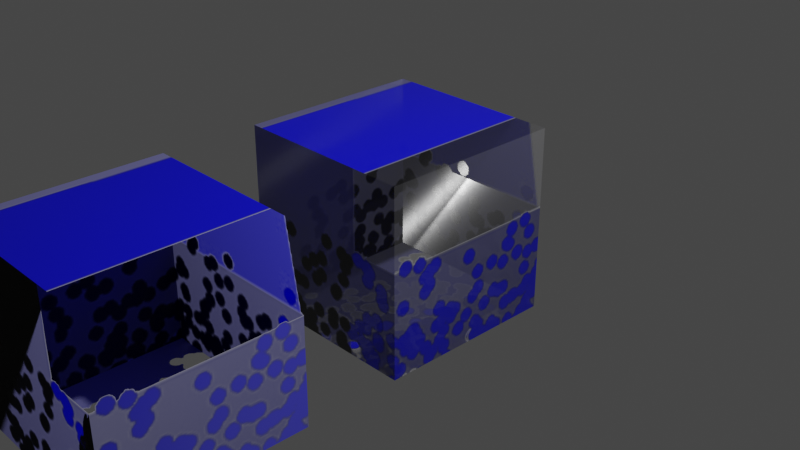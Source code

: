 # Source: armoryPBRmat.blend  (saved by Blender 2.93.21; exported with 4.5.12 LTS)
import bpy
from mathutils import Matrix  # noqa: F401  (used for matrix-valued properties, if any)

bpy.ops.wm.read_factory_settings(use_empty=True)
scene = bpy.context.scene
scene.name = 'Scene'

# ---- collections
col_collection = bpy.data.collections.new('Collection'); scene.collection.children.link(col_collection)

# ---- images (referenced by path relative to the original .blend; pixels are not part of the script)
import os
ASSET_DIR = os.environ.get("B2B_ASSET_DIR", "")  # directory of the original .blend (textures are referenced by path, not embedded)
HERE = os.path.dirname(os.path.abspath(__file__))  # packed textures are extracted next to this script under _unpacked/

def load_image(name, relpath, width, height, colorspace="sRGB"):
    """Load a texture the original file referenced (path relative to the .blend, or extracted next to this script)."""
    p = next((c for c in (os.path.join(HERE, relpath), os.path.join(ASSET_DIR, relpath)) if relpath and os.path.exists(c)), "")
    if p:
        img = bpy.data.images.load(p, check_existing=True)
        img.name = name
    else:  # same state as the original file: an image datablock whose file is absent (Cycles renders it pink)
        img = bpy.data.images.new(name, width, height)
        img.source = "FILE"
        img.filepath = "//" + (relpath or name)
    img.colorspace_settings.name = colorspace
    return img
img_h3hks_jpg = load_image('H3Hks.jpg', '_unpacked/H3Hks.6726dff6.jpg', 400, 400, 'sRGB')

# ---- materials (node trees are filled in below, after node groups)
mat_armory_pbr_mat = bpy.data.materials.new('armory PBR mat')
mat_armory_pbr_mat.roughness = 0.5
mat_bsdf_mat = bpy.data.materials.new('BSDF mat')
mat_bsdf_mat.roughness = 0.5

# ---- node groups
ng_armory_pbr = bpy.data.node_groups.new('Armory PBR', 'ShaderNodeTree')
_s = ng_armory_pbr.interface.new_socket(name='Surface', in_out='OUTPUT', socket_type='NodeSocketShader')
_s = ng_armory_pbr.interface.new_socket(name='Displacement', in_out='OUTPUT', socket_type='NodeSocketFloat')
_s = ng_armory_pbr.interface.new_socket(name='Base Color', in_out='INPUT', socket_type='NodeSocketColor')
_s.default_value = (0.8, 0.8, 0.8, 1.0)
_s = ng_armory_pbr.interface.new_socket(name='Opacity', in_out='INPUT', socket_type='NodeSocketFloat')
_s.default_value = 1.0
_s.min_value = 0.0
_s.max_value = 1.0
_s = ng_armory_pbr.interface.new_socket(name='Occlusion', in_out='INPUT', socket_type='NodeSocketFloat')
_s.default_value = 1.0
_s.min_value = 0.0
_s.max_value = 1.0
_s = ng_armory_pbr.interface.new_socket(name='Roughness', in_out='INPUT', socket_type='NodeSocketFloat')
_s.default_value = 0.1
_s.min_value = 0.0
_s.max_value = 1.0
_s = ng_armory_pbr.interface.new_socket(name='Metallic', in_out='INPUT', socket_type='NodeSocketFloat')
_s.min_value = 0.0
_s.max_value = 1.0
_s = ng_armory_pbr.interface.new_socket(name='Normal Map', in_out='INPUT', socket_type='NodeSocketColor')
_s.default_value = (0.5, 0.5, 1.0, 1.0)
_s = ng_armory_pbr.interface.new_socket(name='Emission', in_out='INPUT', socket_type='NodeSocketFloat')
_s.min_value = 0.0
_s.max_value = 100.0
_s = ng_armory_pbr.interface.new_socket(name='Height', in_out='INPUT', socket_type='NodeSocketFloat')
_s.min_value = 0.0
_s.max_value = 1.0
_s = ng_armory_pbr.interface.new_socket(name='Subsurface', in_out='INPUT', socket_type='NodeSocketFloat')
_s.min_value = 0.0
_s.max_value = 1.0
_N = ng_armory_pbr.nodes; _L = ng_armory_pbr.links
n0 = _N.new('ShaderNodeMix'); n0.name = 'Mix'; n0.location = (-970, 21)
n0.data_type = 'RGBA'
n0.blend_type = 'MULTIPLY'
n0.inputs[0].default_value = 1.0
n1 = _N.new('NodeGroupInput'); n1.name = 'Group Input'; n1.location = (-1317, -92)
n1.width = 152
n2 = _N.new('ShaderNodeMixShader'); n2.name = 'Mix Shader'; n2.location = (-438, -318)
n3 = _N.new('ShaderNodeEmission'); n3.name = 'Emission'; n3.location = (-721, -589)
n4 = _N.new('ShaderNodeBsdfPrincipled'); n4.name = 'Principled BSDF'; n4.location = (-744, -47)
n4.width = 185
n4.subsurface_method = 'BURLEY'
n4.inputs[3].default_value = 1.45
n4.inputs[8].default_value = 1.0
n4.inputs[9].default_value = (1.0, 1.0, 1.0)
n4.inputs[27].default_value = (0.0, 0.0, 0.0, 1.0)
n4.inputs[28].default_value = 1.0
n5 = _N.new('ShaderNodeNormalMap'); n5.name = 'Normal Map'; n5.location = (-1079, -425)
n6 = _N.new('NodeGroupOutput'); n6.name = 'Group Output'; n6.location = (-21, -242)
n6.width = 158
n7 = _N.new('ShaderNodeMixShader'); n7.name = 'Mix Shader.001'; n7.location = (-255, -71)
n8 = _N.new('ShaderNodeBsdfTransparent'); n8.name = 'Transparent BSDF'; n8.location = (-444, -142)
n9 = _N.new('ShaderNodeMix'); n9.name = 'Mix.001'; n9.location = (-914, -167)
n9.data_type = 'RGBA'
n9.inputs[7].default_value = (0.7, 0.1, 0.1, 1.0)
_L.new(n1.outputs[3], n4.inputs[2])
_L.new(n1.outputs[4], n4.inputs[1])
_L.new(n1.outputs[7], n6.inputs[1])
_L.new(n1.outputs[2], n0.inputs[7])
_L.new(n1.outputs[0], n0.inputs[6])
_L.new(n1.outputs[6], n2.inputs[0])
_L.new(n1.outputs[0], n3.inputs[0])
_L.new(n3.outputs[0], n2.inputs[2])
_L.new(n4.outputs[0], n2.inputs[1])
_L.new(n1.outputs[5], n5.inputs[1])
_L.new(n5.outputs[0], n4.inputs[5])
_L.new(n1.outputs[1], n7.inputs[0])
_L.new(n8.outputs[0], n7.inputs[1])
_L.new(n2.outputs[0], n7.inputs[2])
_L.new(n7.outputs[0], n6.inputs[0])
_L.new(n0.outputs[2], n9.inputs[6])
_L.new(n1.outputs[8], n9.inputs[0])
_L.new(n1.outputs[8], n4.inputs[10])
_L.new(n9.outputs[2], n4.inputs[0])
n6.is_active_output = True

# ---- material node trees
mat_armory_pbr_mat.use_nodes = True; mat_armory_pbr_mat.node_tree.nodes.clear()
_N = mat_armory_pbr_mat.node_tree.nodes; _L = mat_armory_pbr_mat.node_tree.links
n0 = _N.new('ShaderNodeBsdfPrincipled'); n0.name = 'Principled BSDF'; n0.location = (740, 525)
n0.distribution = 'GGX'
n0.subsurface_method = 'BURLEY'
n0.inputs[3].default_value = 1.45
n0.inputs[27].default_value = (0.0, 0.0, 0.0, 1.0)
n0.inputs[28].default_value = 1.0
n1 = _N.new('ShaderNodeMixShader'); n1.name = 'Mix Shader'; n1.location = (-60, 280)
n2 = _N.new('ShaderNodeOutputMaterial'); n2.name = 'Material Output'; n2.location = (120, 280)
n3 = _N.new('ShaderNodeBsdfTransparent'); n3.name = 'Transparent BSDF'; n3.location = (-320, -180)
n4 = _N.new('ShaderNodeTexImage'); n4.name = 'Image Texture'; n4.location = (-1040, 200)
n4.image = img_h3hks_jpg
n5 = _N.new('ShaderNodeSeparateColor'); n5.name = 'Separate RGB'; n5.location = (-760, 200)
n6 = _N.new('ShaderNodeMix'); n6.name = 'Mix'; n6.location = (-580, 200)
n6.data_type = 'RGBA'
n6.inputs[7].default_value = (0.0, 0.0, 1.0, 1.0)
n7 = _N.new('ShaderNodeGroup'); n7.name = 'Group'; n7.location = (-320, 160)
n7.node_tree = ng_armory_pbr
n7.inputs[1].default_value = 1.0
n7.inputs[2].default_value = 1.0
n7.inputs[3].default_value = 0.1
n7.inputs[4].default_value = 0.0
n7.inputs[6].default_value = 0.0
n7.inputs[7].default_value = 0.0
n7.inputs[8].default_value = 0.0
_L.new(n3.outputs[0], n1.inputs[2])
_L.new(n1.outputs[0], n2.inputs[0])
_L.new(n4.outputs[0], n5.inputs[0])
_L.new(n6.outputs[2], n1.inputs[0])
_L.new(n7.outputs[0], n1.inputs[1])
_L.new(n6.outputs[2], n7.inputs[0])
_L.new(n6.outputs[2], n7.inputs[5])
_L.new(n5.outputs[0], n6.inputs[0])
_L.new(n5.outputs[1], n6.inputs[6])
n2.is_active_output = True
mat_bsdf_mat.use_nodes = True; mat_bsdf_mat.node_tree.nodes.clear()
_N = mat_bsdf_mat.node_tree.nodes; _L = mat_bsdf_mat.node_tree.links
n0 = _N.new('ShaderNodeBsdfPrincipled'); n0.name = 'Principled BSDF'; n0.location = (740, 525)
n0.distribution = 'GGX'
n0.subsurface_method = 'BURLEY'
n0.inputs[3].default_value = 1.45
n0.inputs[27].default_value = (0.0, 0.0, 0.0, 1.0)
n0.inputs[28].default_value = 1.0
n1 = _N.new('ShaderNodeMixShader'); n1.name = 'Mix Shader'; n1.location = (-60, 280)
n2 = _N.new('ShaderNodeOutputMaterial'); n2.name = 'Material Output'; n2.location = (120, 280)
n3 = _N.new('ShaderNodeTexImage'); n3.name = 'Image Texture'; n3.location = (-1040, 200)
n3.image = img_h3hks_jpg
n4 = _N.new('ShaderNodeSeparateColor'); n4.name = 'Separate RGB'; n4.location = (-760, 200)
n5 = _N.new('ShaderNodeMix'); n5.name = 'Mix'; n5.location = (-580, 200)
n5.data_type = 'RGBA'
n5.inputs[7].default_value = (0.0, 0.0, 1.0, 1.0)
n6 = _N.new('ShaderNodeBsdfTransparent'); n6.name = 'Transparent BSDF'; n6.location = (-267, -537)
n7 = _N.new('ShaderNodeBsdfPrincipled'); n7.name = 'Principled BSDF.001'; n7.location = (-366, 130)
n7.distribution = 'GGX'
n7.subsurface_method = 'BURLEY'
n7.inputs[3].default_value = 1.45
n7.inputs[27].default_value = (0.0, 0.0, 0.0, 1.0)
n7.inputs[28].default_value = 1.0
n8 = _N.new('ShaderNodeMath'); n8.name = 'Math'; n8.location = (0, 0)
n8.hide = True
n8.operation = 'GREATER_THAN'
_L.new(n6.outputs[0], n1.inputs[2])
_L.new(n1.outputs[0], n2.inputs[0])
_L.new(n3.outputs[0], n4.inputs[0])
_L.new(n4.outputs[0], n5.inputs[0])
_L.new(n4.outputs[1], n5.inputs[6])
_L.new(n7.outputs[0], n1.inputs[1])
_L.new(n5.outputs[2], n7.inputs[0])
_L.new(n5.outputs[2], n7.inputs[5])
_L.new(n5.outputs[2], n8.inputs[0])
_L.new(n8.outputs[0], n1.inputs[0])
n2.is_active_output = True

# ---- world
world_world = bpy.data.worlds.new('World'); scene.world = world_world
world_world.use_nodes = True; world_world.node_tree.nodes.clear()
_N = world_world.node_tree.nodes; _L = world_world.node_tree.links
n0 = _N.new('ShaderNodeOutputWorld'); n0.name = 'World Output'; n0.location = (300, 300)
n1 = _N.new('ShaderNodeBackground'); n1.name = 'Background'; n1.location = (10, 300)
n1.inputs[0].default_value = (0.05088, 0.05088, 0.05088, 1.0)
_L.new(n1.outputs[0], n0.inputs[0])
n0.is_active_output = True
world_world.color = (0.05088, 0.05088, 0.05088)
world_world.use_sun_shadow = False
world_world.sun_shadow_jitter_overblur = 0.0

# ---- cameras
cam_camera = bpy.data.cameras.new('Camera')
cam_camera.clip_end = 100.0
cam_camera.ortho_scale = 7.314

# ---- lights
light_light = bpy.data.lights.new('Light', 'POINT')
light_light.transmission_factor = 0.0
light_light.energy = 1000.0
light_light.shadow_soft_size = 0.1
light_light.shadow_maximum_resolution = 0.006
light_light.use_absolute_resolution = True

# ---- meshes
me_cube = bpy.data.meshes.new('Cube')
me_cube.from_pydata([(1.0, 1.0, 1.0), (1.0, 1.0, -1.0), (1.0, -1.0, 1.0), (1.0, -1.0, -1.0), (-1.0, 1.0, 1.0), (-1.0, 1.0, -1.0), (-1.0, -1.0, 1.0), (-1.0, -1.0, -1.0)], [], [(0, 4, 6, 2), (3, 2, 6, 7), (7, 6, 4, 5), (5, 1, 3, 7), (1, 0, 2, 3), (5, 4, 0, 1)])
_uv = me_cube.uv_layers.new(name='UVMap')
_uv.uv.foreach_set('vector', [0.625, 0.5, 0.875, 0.5, 0.875, 0.75, 0.625, 0.75, 0.375, 0.75, 0.625, 0.75, 0.625, 1.0, 0.375, 1.0, 0.375, 0.0, 0.625, 0.0, 0.625, 0.25, 0.375, 0.25, 0.125, 0.5, 0.375, 0.5, 0.375, 0.75, 0.125, 0.75, 0.375, 0.5, 0.625, 0.5, 0.625, 0.75, 0.375, 0.75, 0.375, 0.25, 0.625, 0.25, 0.625, 0.5, 0.375, 0.5])
me_cube.materials.append(mat_armory_pbr_mat)
me_cube.use_remesh_preserve_volume = False
me_cube.use_remesh_preserve_attributes = False
me_cube.use_mirror_vertex_groups = False
me_cube.update()
me_cube_001 = bpy.data.meshes.new('Cube.001')
me_cube_001.from_pydata([(-1.0, -1.0, -1.0), (-1.0, -1.0, 1.0), (-1.0, 1.0, -1.0), (-1.0, 1.0, 1.0), (1.0, -1.0, -1.0), (1.0, -1.0, 1.0), (1.0, 1.0, -1.0), (1.0, 1.0, 1.0)], [], [(0, 1, 3, 2), (2, 3, 7, 6), (6, 7, 5, 4), (4, 5, 1, 0), (2, 6, 4, 0), (7, 3, 1, 5)])
_uv = me_cube_001.uv_layers.new(name='UVMap')
_uv.uv.foreach_set('vector', [0.375, 0.0, 0.625, 0.0, 0.625, 0.25, 0.375, 0.25, 0.375, 0.25, 0.625, 0.25, 0.625, 0.5, 0.375, 0.5, 0.375, 0.5, 0.625, 0.5, 0.625, 0.75, 0.375, 0.75, 0.375, 0.75, 0.625, 0.75, 0.625, 1.0, 0.375, 1.0, 0.125, 0.5, 0.375, 0.5, 0.375, 0.75, 0.125, 0.75, 0.625, 0.5, 0.875, 0.5, 0.875, 0.75, 0.625, 0.75])
me_cube_001.materials.append(mat_bsdf_mat)
me_cube_001.use_remesh_fix_poles = True
me_cube_001.use_remesh_preserve_attributes = False
me_cube_001.update()

# ---- objects
ob_cube = bpy.data.objects.new('Cube', me_cube)
ob_light = bpy.data.objects.new('Light', light_light)
ob_camera = bpy.data.objects.new('Camera', cam_camera)
ob_cube2 = bpy.data.objects.new('Cube2', me_cube_001)

# ---- transforms, parenting, visibility, modifiers, constraints
ob_cube.location = (0.0, 0.0, 0.0)
ob_cube.lock_rotations_4d = False
ob_cube.empty_display_type = 'ARROWS'
ob_cube.lineart.crease_threshold = 0.0
ob_light.location = (4.076, 1.005, 5.904)
ob_light.rotation_euler = (0.6503, 0.05522, 1.866)
ob_light.lock_rotations_4d = False
ob_light.empty_display_type = 'ARROWS'
ob_light.color = (0.0, 0.0, 0.0, 0.0)
ob_light.lineart.crease_threshold = 0.0
ob_camera.location = (7.359, -6.926, 4.958)
ob_camera.rotation_euler = (1.109, 0.0, 0.8149)
ob_camera.lock_rotations_4d = False
ob_camera.empty_display_type = 'ARROWS'
ob_camera.color = (0.0, 0.0, 0.0, 0.0)
ob_camera.display_type = 'WIRE'
ob_camera.lineart.crease_threshold = 0.0
ob_cube2.location = (0.0, -3.037, 0.0)

# ---- collection membership
col_collection.objects.link(ob_cube)
col_collection.objects.link(ob_light)
col_collection.objects.link(ob_camera)
col_collection.objects.link(ob_cube2)

# ---- scene / render settings (as saved in the file)
scene.camera = ob_camera
scene.frame_start = 1; scene.frame_end = 250; scene.frame_set(1)
scene.render.engine = 'BLENDER_EEVEE_NEXT'
scene.render.resolution_percentage = 25
scene.cycles.use_denoising = False
scene.cycles.samples = 128
scene.cycles.sampling_pattern = 'TABULATED_SOBOL'
scene.cycles.use_adaptive_sampling = False
scene.cycles.use_light_tree = False
scene.view_settings.view_transform = 'Filmic'
bpy.context.view_layer.update()
